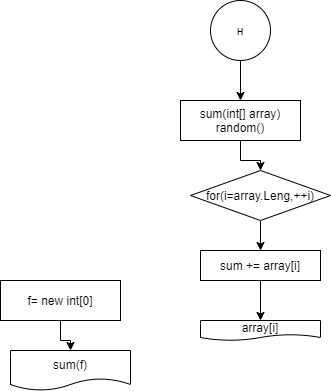

The diagram above was exported from draw.io. Its source (the exported page's mxGraphModel, read from the mxfile embedded in the PNG):
<mxGraphModel dx="1278" dy="547" grid="1" gridSize="10" guides="1" tooltips="1" connect="1" arrows="1" fold="1" page="1" pageScale="1" pageWidth="827" pageHeight="1169" math="0" shadow="0">
  <root>
    <mxCell id="0" />
    <mxCell id="1" parent="0" />
    <mxCell id="o_kGTqCjiK5TgDuEybfI-178" value="" style="edgeStyle=orthogonalEdgeStyle;rounded=0;orthogonalLoop=1;jettySize=auto;html=1;" edge="1" parent="1" source="o_kGTqCjiK5TgDuEybfI-146" target="o_kGTqCjiK5TgDuEybfI-177">
      <mxGeometry relative="1" as="geometry" />
    </mxCell>
    <mxCell id="o_kGTqCjiK5TgDuEybfI-146" value="н" style="ellipse;whiteSpace=wrap;html=1;aspect=fixed;" vertex="1" parent="1">
      <mxGeometry x="280" y="320" width="60" height="60" as="geometry" />
    </mxCell>
    <mxCell id="o_kGTqCjiK5TgDuEybfI-180" value="" style="edgeStyle=orthogonalEdgeStyle;rounded=0;orthogonalLoop=1;jettySize=auto;html=1;" edge="1" parent="1" source="o_kGTqCjiK5TgDuEybfI-177" target="o_kGTqCjiK5TgDuEybfI-179">
      <mxGeometry relative="1" as="geometry" />
    </mxCell>
    <mxCell id="o_kGTqCjiK5TgDuEybfI-177" value="sum(int[] array)&lt;br&gt;random()" style="whiteSpace=wrap;html=1;" vertex="1" parent="1">
      <mxGeometry x="250" y="420" width="120" height="40" as="geometry" />
    </mxCell>
    <mxCell id="o_kGTqCjiK5TgDuEybfI-184" value="" style="edgeStyle=orthogonalEdgeStyle;rounded=0;orthogonalLoop=1;jettySize=auto;html=1;" edge="1" parent="1" source="o_kGTqCjiK5TgDuEybfI-179" target="o_kGTqCjiK5TgDuEybfI-183">
      <mxGeometry relative="1" as="geometry" />
    </mxCell>
    <mxCell id="o_kGTqCjiK5TgDuEybfI-179" value="for(i=array.Leng,++i)" style="rhombus;whiteSpace=wrap;html=1;" vertex="1" parent="1">
      <mxGeometry x="260" y="490" width="140" height="50" as="geometry" />
    </mxCell>
    <mxCell id="o_kGTqCjiK5TgDuEybfI-186" value="" style="edgeStyle=orthogonalEdgeStyle;rounded=0;orthogonalLoop=1;jettySize=auto;html=1;" edge="1" parent="1" source="o_kGTqCjiK5TgDuEybfI-183" target="o_kGTqCjiK5TgDuEybfI-185">
      <mxGeometry relative="1" as="geometry" />
    </mxCell>
    <mxCell id="o_kGTqCjiK5TgDuEybfI-183" value="sum += array[i]" style="whiteSpace=wrap;html=1;" vertex="1" parent="1">
      <mxGeometry x="270" y="570" width="120" height="30" as="geometry" />
    </mxCell>
    <mxCell id="o_kGTqCjiK5TgDuEybfI-185" value="array[i]" style="shape=document;whiteSpace=wrap;html=1;boundedLbl=1;" vertex="1" parent="1">
      <mxGeometry x="270" y="640" width="120" height="20" as="geometry" />
    </mxCell>
    <mxCell id="o_kGTqCjiK5TgDuEybfI-189" value="" style="edgeStyle=orthogonalEdgeStyle;rounded=0;orthogonalLoop=1;jettySize=auto;html=1;" edge="1" parent="1" source="o_kGTqCjiK5TgDuEybfI-187" target="o_kGTqCjiK5TgDuEybfI-188">
      <mxGeometry relative="1" as="geometry" />
    </mxCell>
    <mxCell id="o_kGTqCjiK5TgDuEybfI-187" value="f= new int[0]" style="rounded=0;whiteSpace=wrap;html=1;" vertex="1" parent="1">
      <mxGeometry x="70" y="600" width="120" height="40" as="geometry" />
    </mxCell>
    <mxCell id="o_kGTqCjiK5TgDuEybfI-188" value="sum(f)" style="shape=document;whiteSpace=wrap;html=1;boundedLbl=1;rounded=0;" vertex="1" parent="1">
      <mxGeometry x="80" y="670" width="120" height="40" as="geometry" />
    </mxCell>
  </root>
</mxGraphModel>